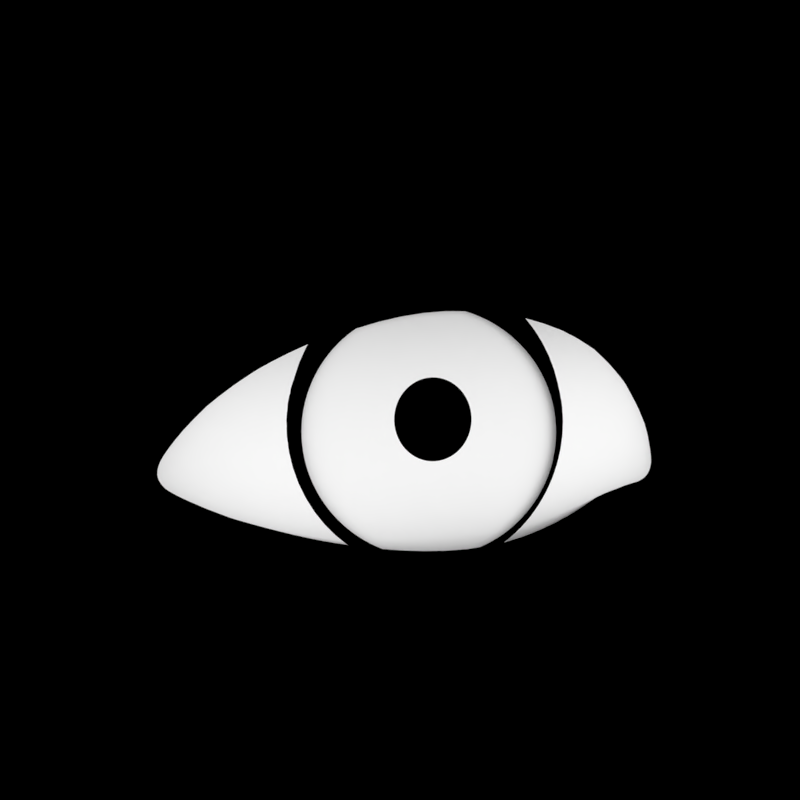 # Source: 1.v0.blend  (saved by Blender 2.77.0; exported with 4.5.12 LTS)
import bpy
from mathutils import Matrix  # noqa: F401  (used for matrix-valued properties, if any)

bpy.ops.wm.read_factory_settings(use_empty=True)
scene = bpy.context.scene
scene.name = 'Scene'

# ---- collections
col_collection_1 = bpy.data.collections.new('Collection 1'); scene.collection.children.link(col_collection_1)

# ---- materials (node trees are filled in below, after node groups)
mat_white = bpy.data.materials.new('White')
mat_white.alpha_threshold = 0.0
mat_white.use_transparent_shadow = False
mat_white.diffuse_color = (1.0, 1.0, 1.0, 1.0)
mat_white.roughness = 0.5
mat_white.specular_intensity = 1.0
mat_black = bpy.data.materials.new('Black')
mat_black.alpha_threshold = 0.0
mat_black.use_transparent_shadow = False
mat_black.diffuse_color = (0.0, 0.0, 0.0, 1.0)
mat_black.specular_color = (0.0, 0.0, 0.0)
mat_black.roughness = 0.5
mat_material_004 = bpy.data.materials.new('Material.004')
mat_material_004.alpha_threshold = 0.0
mat_material_004.use_transparent_shadow = False
mat_material_004.diffuse_color = (0.0, 0.0, 0.0, 1.0)
mat_material_004.roughness = 0.5
mat_material_005 = bpy.data.materials.new('Material.005')
mat_material_005.alpha_threshold = 0.0
mat_material_005.use_transparent_shadow = False
mat_material_005.diffuse_color = (0.0, 0.0, 0.0, 1.0)
mat_material_005.roughness = 0.5

# ---- material node trees

# ---- world
world_world = bpy.data.worlds.new('World'); scene.world = world_world
world_world.color = (1.0, 1.0, 1.0)
world_world.use_sun_shadow = False
world_world.sun_shadow_jitter_overblur = 0.0
world_world.cycles.sampling_method = 'MANUAL'

# ---- cameras
cam_camera_001 = bpy.data.cameras.new('Camera.001')
cam_camera_001.clip_end = 100.0
cam_camera_001.lens = 35.0
cam_camera_001.sensor_width = 32.0
cam_camera_001.sensor_height = 18.0
cam_camera_001.ortho_scale = 7.314
cam_camera_001.display_size = 3.7
cam_camera_001.dof.focus_distance = 0.0
cam_camera_001.dof.aperture_fstop = 128.0
cam_camera = bpy.data.cameras.new('Camera')
cam_camera.clip_end = 100.0
cam_camera.lens = 35.0
cam_camera.sensor_width = 32.0
cam_camera.sensor_height = 18.0
cam_camera.ortho_scale = 7.314
cam_camera.display_size = 3.7
cam_camera.dof.focus_distance = 0.0
cam_camera.dof.aperture_fstop = 128.0

# ---- meshes
me_sphere_003 = bpy.data.meshes.new('Sphere.003')
me_sphere_003.from_pydata([(-0.2585, 0.05494, 0.9605), (-0.3743, 0.07956, 0.9239), (-0.5434, 0.1155, 0.8315), (-0.6917, 0.147, 0.7071), (-0.8133, 0.1729, 0.5556), (-0.9037, 0.1921, 0.3827), (-0.2414, 0.1075, 0.9605), (-0.3496, 0.1557, 0.9239), (-0.5075, 0.226, 0.8315), (-0.646, 0.2876, 0.7071), (-0.7596, 0.3382, 0.5556), (-0.844, 0.3758, 0.3827), (-0.2138, 0.1553, 0.9605), (-0.3096, 0.2249, 0.9239), (-0.4495, 0.3266, 0.8315), (-0.5721, 0.4156, 0.7071), (-0.6727, 0.4887, 0.5556), (-0.7474, 0.543, 0.3827), (-0.1768, 0.1964, 0.9605), (-0.2561, 0.2844, 0.9239), (-0.3717, 0.4129, 0.8315), (-0.4731, 0.5255, 0.7071), (-0.5564, 0.6179, 0.5556), (-0.6182, 0.6866, 0.3827), (-0.1321, 0.2288, 0.9605), (-0.1913, 0.3314, 0.9239), (-0.2778, 0.4811, 0.8315), (-0.3536, 0.6124, 0.7071), (-0.4157, 0.7201, 0.5556), (-0.4619, 0.8001, 0.3827), (-0.08165, 0.2513, 0.9605), (-0.1183, 0.364, 0.9239), (-0.1717, 0.5284, 0.8315), (-0.2185, 0.6725, 0.7071), (-0.2569, 0.7908, 0.5556), (-0.2855, 0.8787, 0.3827), (-0.02762, 0.2628, 0.9605), (-0.04, 0.3806, 0.9239), (-0.05807, 0.5525, 0.8315), (-0.07391, 0.7032, 0.7071), (-0.08691, 0.8269, 0.5556), (-0.09657, 0.9188, 0.3827), (0.02762, 0.2628, 0.9605), (0.04, 0.3806, 0.9239), (0.05807, 0.5525, 0.8315), (0.07391, 0.7032, 0.7071), (0.08691, 0.8269, 0.5556), (0.09657, 0.9188, 0.3827), (0.08165, 0.2513, 0.9605), (0.1183, 0.364, 0.9239), (0.1717, 0.5284, 0.8315), (0.2185, 0.6725, 0.7071), (0.2569, 0.7908, 0.5556), (0.2855, 0.8787, 0.3827), (0.1321, 0.2288, 0.9605), (0.1913, 0.3314, 0.9239), (0.2778, 0.4811, 0.8315), (0.3536, 0.6124, 0.7071), (0.4157, 0.7201, 0.5556), (0.4619, 0.8001, 0.3827), (0.1768, 0.1964, 0.9605), (0.2561, 0.2844, 0.9239), (0.3717, 0.4129, 0.8315), (0.4731, 0.5255, 0.7071), (0.5564, 0.6179, 0.5556), (0.6182, 0.6866, 0.3827), (0.2138, 0.1553, 0.9605), (0.3096, 0.2249, 0.9239), (0.4495, 0.3266, 0.8315), (0.5721, 0.4156, 0.7071), (0.6727, 0.4887, 0.5556), (0.7474, 0.543, 0.3827), (0.2414, 0.1075, 0.9605), (0.3496, 0.1557, 0.9239), (0.5075, 0.226, 0.8315), (0.646, 0.2876, 0.7071), (0.7596, 0.3382, 0.5556), (0.844, 0.3758, 0.3827), (0.2585, 0.05494, 0.9605), (0.3743, 0.07956, 0.9239), (0.5434, 0.1155, 0.8315), (0.6917, 0.147, 0.7071), (0.8133, 0.1729, 0.5556), (0.9037, 0.1921, 0.3827), (0.2642, 1.029e-08, 0.9605), (0.3827, 3.794e-08, 0.9239), (0.5556, 5.285e-08, 0.8315), (0.7071, 2.304e-08, 0.7071), (0.8315, -2.166e-08, 0.5556), (0.9239, -5.146e-08, 0.3827), (0.2585, -0.05494, 0.9605), (0.3743, -0.07956, 0.9239), (0.5434, -0.1155, 0.8315), (0.6917, -0.147, 0.7071), (0.8133, -0.1729, 0.5556), (0.9037, -0.1921, 0.3827), (0.2414, -0.1075, 0.9605), (0.3496, -0.1557, 0.9239), (0.5075, -0.226, 0.8315), (0.646, -0.2876, 0.7071), (0.7596, -0.3382, 0.5556), (0.844, -0.3758, 0.3827), (0.2138, -0.1553, 0.9605), (0.3096, -0.2249, 0.9239), (0.4495, -0.3266, 0.8315), (0.5721, -0.4156, 0.7071), (0.6727, -0.4887, 0.5556), (0.7474, -0.543, 0.3827), (0.1768, -0.1964, 0.9605), (0.2561, -0.2844, 0.9239), (0.3717, -0.4129, 0.8315), (0.4731, -0.5255, 0.7071), (0.5564, -0.6179, 0.5556), (0.6182, -0.6866, 0.3827), (0.1321, -0.2288, 0.9605), (0.1913, -0.3314, 0.9239), (0.2778, -0.4811, 0.8315), (0.3536, -0.6124, 0.7071), (0.4157, -0.7201, 0.5556), (0.4619, -0.8001, 0.3827), (0.08165, -0.2513, 0.9605), (0.1183, -0.364, 0.9239), (0.1717, -0.5284, 0.8315), (0.2185, -0.6725, 0.7071), (0.2569, -0.7908, 0.5556), (0.2855, -0.8787, 0.3827), (0.02762, -0.2628, 0.9605), (0.04, -0.3806, 0.9239), (0.05807, -0.5525, 0.8315), (0.07391, -0.7032, 0.7071), (0.08691, -0.8269, 0.5556), (0.09657, -0.9188, 0.3827), (-0.02762, -0.2628, 0.9605), (-0.04, -0.3806, 0.9239), (-0.05807, -0.5525, 0.8315), (-0.07391, -0.7032, 0.7071), (-0.08691, -0.8269, 0.5556), (-0.09657, -0.9188, 0.3827), (-0.08165, -0.2513, 0.9605), (-0.1183, -0.364, 0.9239), (-0.1717, -0.5284, 0.8315), (-0.2185, -0.6725, 0.7071), (-0.2569, -0.7908, 0.5556), (-0.2855, -0.8787, 0.3827), (-0.1321, -0.2288, 0.9605), (-0.1913, -0.3314, 0.9239), (-0.2778, -0.4811, 0.8315), (-0.3536, -0.6124, 0.7071), (-0.4157, -0.7201, 0.5556), (-0.4619, -0.8001, 0.3827), (-0.1768, -0.1964, 0.9605), (-0.2561, -0.2844, 0.9239), (-0.3717, -0.4129, 0.8315), (-0.4731, -0.5255, 0.7071), (-0.5564, -0.6179, 0.5556), (-0.6182, -0.6866, 0.3827), (-0.2138, -0.1553, 0.9605), (-0.3096, -0.2249, 0.9239), (-0.4495, -0.3266, 0.8315), (-0.5721, -0.4156, 0.7071), (-0.6727, -0.4887, 0.5556), (-0.7474, -0.543, 0.3827), (-0.2414, -0.1075, 0.9605), (-0.3496, -0.1557, 0.9239), (-0.5075, -0.226, 0.8315), (-0.646, -0.2876, 0.7071), (-0.7596, -0.3382, 0.5556), (-0.844, -0.3758, 0.3827), (-0.2585, -0.05494, 0.9605), (-0.3743, -0.07956, 0.9239), (-0.5434, -0.1155, 0.8315), (-0.6917, -0.147, 0.7071), (-0.8133, -0.1729, 0.5556), (-0.9037, -0.1921, 0.3827), (-0.2642, 4.056e-08, 0.9605), (-0.3827, 4.539e-08, 0.9239), (-0.5556, 6.91e-10, 0.8315), (-0.7071, 6.775e-08, 0.7071), (-0.8315, 8.265e-08, 0.5556), (-0.9239, 9.755e-08, 0.3827)], [], [(176, 175, 1, 2), (177, 176, 2, 3), (178, 177, 3, 4), (179, 178, 4, 5), (175, 174, 0, 1), (1, 0, 6, 7), (2, 1, 7, 8), (3, 2, 8, 9), (4, 3, 9, 10), (5, 4, 10, 11), (11, 10, 16, 17), (7, 6, 12, 13), (8, 7, 13, 14), (9, 8, 14, 15), (10, 9, 15, 16), (13, 12, 18, 19), (14, 13, 19, 20), (15, 14, 20, 21), (16, 15, 21, 22), (17, 16, 22, 23), (23, 22, 28, 29), (19, 18, 24, 25), (20, 19, 25, 26), (21, 20, 26, 27), (22, 21, 27, 28), (26, 25, 31, 32), (27, 26, 32, 33), (28, 27, 33, 34), (29, 28, 34, 35), (25, 24, 30, 31), (31, 30, 36, 37), (32, 31, 37, 38), (33, 32, 38, 39), (34, 33, 39, 40), (35, 34, 40, 41), (39, 38, 44, 45), (40, 39, 45, 46), (41, 40, 46, 47), (37, 36, 42, 43), (38, 37, 43, 44), (43, 42, 48, 49), (44, 43, 49, 50), (45, 44, 50, 51), (46, 45, 51, 52), (47, 46, 52, 53), (51, 50, 56, 57), (52, 51, 57, 58), (53, 52, 58, 59), (49, 48, 54, 55), (50, 49, 55, 56), (55, 54, 60, 61), (56, 55, 61, 62), (57, 56, 62, 63), (58, 57, 63, 64), (59, 58, 64, 65), (64, 63, 69, 70), (65, 64, 70, 71), (61, 60, 66, 67), (62, 61, 67, 68), (63, 62, 68, 69), (67, 66, 72, 73), (68, 67, 73, 74), (69, 68, 74, 75), (70, 69, 75, 76), (71, 70, 76, 77), (76, 75, 81, 82), (77, 76, 82, 83), (73, 72, 78, 79), (74, 73, 79, 80), (75, 74, 80, 81), (79, 78, 84, 85), (80, 79, 85, 86), (81, 80, 86, 87), (82, 81, 87, 88), (83, 82, 88, 89), (89, 88, 94, 95), (85, 84, 90, 91), (86, 85, 91, 92), (87, 86, 92, 93), (88, 87, 93, 94), (92, 91, 97, 98), (93, 92, 98, 99), (94, 93, 99, 100), (95, 94, 100, 101), (91, 90, 96, 97), (97, 96, 102, 103), (98, 97, 103, 104), (99, 98, 104, 105), (100, 99, 105, 106), (101, 100, 106, 107), (104, 103, 109, 110), (105, 104, 110, 111), (106, 105, 111, 112), (107, 106, 112, 113), (103, 102, 108, 109), (109, 108, 114, 115), (110, 109, 115, 116), (111, 110, 116, 117), (112, 111, 117, 118), (113, 112, 118, 119), (117, 116, 122, 123), (118, 117, 123, 124), (119, 118, 124, 125), (115, 114, 120, 121), (116, 115, 121, 122), (121, 120, 126, 127), (122, 121, 127, 128), (123, 122, 128, 129), (124, 123, 129, 130), (125, 124, 130, 131), (129, 128, 134, 135), (130, 129, 135, 136), (131, 130, 136, 137), (127, 126, 132, 133), (128, 127, 133, 134), (133, 132, 138, 139), (134, 133, 139, 140), (135, 134, 140, 141), (136, 135, 141, 142), (137, 136, 142, 143), (142, 141, 147, 148), (143, 142, 148, 149), (139, 138, 144, 145), (140, 139, 145, 146), (141, 140, 146, 147), (145, 144, 150, 151), (146, 145, 151, 152), (147, 146, 152, 153), (148, 147, 153, 154), (149, 148, 154, 155), (155, 154, 160, 161), (151, 150, 156, 157), (152, 151, 157, 158), (153, 152, 158, 159), (154, 153, 159, 160), (157, 156, 162, 163), (158, 157, 163, 164), (159, 158, 164, 165), (160, 159, 165, 166), (161, 160, 166, 167), (167, 166, 172, 173), (163, 162, 168, 169), (164, 163, 169, 170), (165, 164, 170, 171), (166, 165, 171, 172), (170, 169, 175, 176), (171, 170, 176, 177), (172, 171, 177, 178), (173, 172, 178, 179), (169, 168, 174, 175)])
me_sphere_003.polygons.foreach_set('use_smooth', [True] * 150)
me_sphere_003.materials.append(mat_white)
me_sphere_003.use_remesh_preserve_volume = False
me_sphere_003.use_remesh_preserve_attributes = False
me_sphere_003.use_mirror_vertex_groups = False
me_sphere_003.update()
me_sphere_004 = bpy.data.meshes.new('Sphere.004')
me_sphere_004.from_pydata([(-0.1908, 0.04056, 0.9808), (-0.3743, 0.07956, 0.9239), (-0.5434, 0.1155, 0.8315), (-0.6917, 0.147, 0.7071), (-0.1782, 0.07935, 0.9808), (-0.3496, 0.1557, 0.9239), (-0.5075, 0.226, 0.8315), (-0.646, 0.2876, 0.7071), (-0.1578, 0.1147, 0.9808), (-0.3096, 0.2249, 0.9239), (-0.4495, 0.3266, 0.8315), (-0.5721, 0.4156, 0.7071), (-0.1305, 0.145, 0.9808), (-0.2561, 0.2844, 0.9239), (-0.3717, 0.4129, 0.8315), (-0.4731, 0.5255, 0.7071), (-0.09755, 0.169, 0.9808), (-0.1913, 0.3314, 0.9239), (-0.2778, 0.4811, 0.8315), (-0.3536, 0.6124, 0.7071), (-0.06029, 0.1855, 0.9808), (-0.1183, 0.364, 0.9239), (-0.1717, 0.5284, 0.8315), (-0.2185, 0.6725, 0.7071), (-0.02039, 0.194, 0.9808), (-0.04, 0.3806, 0.9239), (-0.05807, 0.5525, 0.8315), (-0.07391, 0.7032, 0.7071), (0.02039, 0.194, 0.9808), (0.04, 0.3806, 0.9239), (0.05807, 0.5525, 0.8315), (0.07391, 0.7032, 0.7071), (-0.7071, -0.0007075, 0.7786), (0.06029, 0.1855, 0.9808), (0.1183, 0.364, 0.9239), (0.1717, 0.5284, 0.8315), (0.2185, 0.6725, 0.7071), (-0.5556, -7.522e-05, 0.926), (0.09755, 0.169, 0.9808), (0.1913, 0.3314, 0.9239), (0.2778, 0.4811, 0.8315), (0.3536, 0.6124, 0.7071), (-0.4037, 0.01016, 1.004), (0.1305, 0.145, 0.9808), (0.2561, 0.2844, 0.9239), (0.3717, 0.4129, 0.8315), (0.4731, 0.5255, 0.7071), (-0.2101, 0.003753, 1.122), (0.1578, 0.1147, 0.9808), (0.3096, 0.2249, 0.9239), (0.4495, 0.3266, 0.8315), (0.5721, 0.4156, 0.7071), (1.581e-05, 0.0007817, 1.126), (0.1782, 0.07935, 0.9808), (0.3496, 0.1557, 0.9239), (0.5075, 0.226, 0.8315), (0.646, 0.2876, 0.7071), (0.7071, -0.0007067, 0.7787), (0.1908, 0.04056, 0.9808), (0.3743, 0.07956, 0.9239), (0.5434, 0.1155, 0.8315), (0.6917, 0.147, 0.7071), (0.5556, -7.446e-05, 0.926), (0.1951, 8.142e-09, 0.9808), (0.3827, 3.794e-08, 0.9239), (0.5556, 5.285e-08, 0.8315), (0.7071, 2.304e-08, 0.7071), (0.3827, 0.0003952, 1.035), (1.629e-07, -2.822e-07, 1.0), (-0.1951, 3.049e-08, 0.9808), (-0.3827, 4.539e-08, 0.9239), (-0.5556, 6.91e-10, 0.8315), (-0.7071, 6.775e-08, 0.7071), (0.2379, 0.01114, 1.043), (0.03934, 0.005272, 1.115), (0.1109, 0.01079, 1.07), (0.05876, 0.001441, 1.162), (0.1633, 0.0007003, 1.107), (-0.08106, 0.01028, 1.172), (-0.1012, 0.02139, 1.03), (-0.01888, 0.0135, 1.052), (-0.2612, 0.02053, 1.02), (-0.1825, 0.0006905, 1.104)], [], [(71, 70, 1, 2), (72, 71, 2, 3), (69, 68, 0), (70, 69, 0, 1), (1, 0, 4, 5), (2, 1, 5, 6), (3, 2, 6, 7), (0, 68, 4), (4, 68, 8), (5, 4, 8, 9), (6, 5, 9, 10), (7, 6, 10, 11), (9, 8, 12, 13), (10, 9, 13, 14), (11, 10, 14, 15), (8, 68, 12), (12, 68, 16), (13, 12, 16, 17), (14, 13, 17, 18), (15, 14, 18, 19), (18, 17, 21, 22), (19, 18, 22, 23), (16, 68, 20), (17, 16, 20, 21), (20, 68, 24), (21, 20, 24, 25), (22, 21, 25, 26), (23, 22, 26, 27), (27, 26, 30, 31), (69, 70, 42, 81), (24, 68, 28), (25, 24, 28, 29), (26, 25, 29, 30), (28, 68, 33), (29, 28, 33, 34), (30, 29, 34, 35), (31, 30, 35, 36), (71, 72, 32, 37), (36, 35, 40, 41), (65, 64, 67, 62), (33, 68, 38), (34, 33, 38, 39), (35, 34, 39, 40), (38, 68, 43), (39, 38, 43, 44), (40, 39, 44, 45), (41, 40, 45, 46), (70, 71, 37, 42), (43, 68, 48), (44, 43, 48, 49), (45, 44, 49, 50), (46, 45, 50, 51), (48, 68, 53), (49, 48, 53, 54), (50, 49, 54, 55), (51, 50, 55, 56), (64, 63, 73, 67), (68, 69, 82, 79), (53, 68, 58), (54, 53, 58, 59), (55, 54, 59, 60), (56, 55, 60, 61), (59, 58, 63, 64), (60, 59, 64, 65), (61, 60, 65, 66), (66, 65, 62, 57), (58, 68, 63), (63, 68, 77, 73), (74, 68, 52), (75, 68, 76), (76, 68, 74), (77, 68, 75), (78, 80, 68), (79, 78, 68), (68, 80, 52), (81, 47, 69), (82, 69, 47)])
me_sphere_004.polygons.foreach_set('use_smooth', [True] * 77)
me_sphere_004.materials.append(mat_black)
me_sphere_004.use_remesh_preserve_volume = False
me_sphere_004.use_remesh_preserve_attributes = False
me_sphere_004.use_mirror_vertex_groups = False
me_sphere_004.update()
me_plane = bpy.data.meshes.new('Plane')
me_plane.from_pydata([(-0.8869, -0.5113, -8.419e-08), (1.426, -0.4685, -0.3609), (-0.8469, 0.3813, -1.068e-07), (1.144, 0.2522, -0.1704), (0.112, 0.5536, 0.182), (-1.624, -0.5177, -0.2875), (0.005913, -0.8053, 0.2101), (1.542, -0.2667, -0.4281), (1.546, -0.3864, -0.4302), (-1.568, -0.5571, -0.276), (-1.596, -0.4434, -0.2818), (-1.463, -1.528, -0.26), (1.919, -1.613, -0.8896), (-1.292, 1.102, -0.26), (1.587, 0.958, -0.6981), (0.0882, 1.428, -0.1261), (-1.937, -0.381, -0.6676), (0.5377, -1.677, -0.26), (1.941, -0.2702, -0.9025), (1.946, -0.5148, -0.9055), (-1.926, -1.28, -0.6652), (-1.85, -0.1137, -0.6499), (-1.696, -4.386, -1.176), (4.526, -2.508, -2.128), (-5.666, 3.822, -0.9238), (3.799, 3.935, -1.841), (0.341, 3.726, -0.9748), (-6.255, -0.218, -1.509), (0.9884, -4.437, -1.171), (4.288, 2.24, -2.123), (4.295, 1.903, -2.127), (-6.221, -4.303, -1.514), (-6.134, 0.1508, -1.484), (-0.7202, -0.4408, -0.2045), (1.133, -0.3945, -0.4893), (-0.6508, 0.2402, -0.2045), (0.8904, 0.1347, -0.3241), (0.1963, 0.4058, -0.06178), (-1.211, -0.3842, -0.4369), (-0.003126, -0.6833, -0.03326), (1.225, -0.2352, -0.5424), (1.228, -0.3297, -0.544), (-1.022, -0.3999, -0.4167), (-1.176, -0.2604, -0.427), (0.855, -0.7004, -0.07106), (2.747, -4.498, -1.648), (1.384, -1.638, -0.646), (0.767, -0.5675, -0.2879)], [], [(5, 10, 21, 16), (1, 44, 46, 12), (9, 5, 16, 20), (6, 0, 11, 17), (2, 4, 15, 13), (10, 2, 13, 21), (7, 8, 19, 18), (4, 3, 14, 15), (3, 7, 18, 14), (0, 9, 20, 11), (8, 1, 12, 19), (17, 11, 22, 28), (13, 15, 26, 24), (21, 13, 24, 32), (18, 19, 30, 29), (15, 14, 25, 26), (14, 18, 29, 25), (11, 20, 31, 22), (19, 12, 23, 30), (16, 21, 32, 27), (12, 46, 45, 23), (20, 16, 27, 31), (8, 7, 40, 41), (3, 4, 37, 36), (7, 3, 36, 40), (9, 0, 33, 42), (1, 8, 41, 34), (10, 5, 38, 43), (6, 44, 47, 39), (5, 9, 42, 38), (0, 6, 39, 33), (4, 2, 35, 37), (2, 10, 43, 35), (45, 46, 17, 28), (47, 44, 1, 34), (46, 44, 6, 17)])
me_plane.polygons.foreach_set('use_smooth', [True] * 36)
me_plane.materials.append(mat_black)
me_plane.use_remesh_preserve_volume = False
me_plane.use_remesh_preserve_attributes = False
me_plane.use_mirror_vertex_groups = False
me_plane.update()
me_sphere_002 = bpy.data.meshes.new('Sphere.002')
me_sphere_002.from_pydata([(-0.1908, 0.04056, -0.0006198), (-0.1782, 0.07935, -0.0006198), (-0.1578, 0.1147, -0.0006198), (-0.1305, 0.145, -0.0006198), (-0.09755, 0.169, -0.0006198), (-0.06029, 0.1855, -0.0006198), (-0.02039, 0.194, -0.0006198), (0.02039, 0.194, -0.0006198), (0.06029, 0.1855, -0.0006198), (0.09755, 0.169, -0.0006198), (0.1305, 0.145, -0.0006198), (0.1578, 0.1147, -0.0006198), (0.1782, 0.07935, -0.0006198), (0.1908, 0.04056, -0.0006198), (0.1951, 2.211e-08, -0.0006198), (0.1908, -0.04056, -0.0006198), (0.1782, -0.07935, -0.0006198), (0.1578, -0.1147, -0.0006198), (0.1305, -0.145, -0.0006198), (0.09755, -0.169, -0.0006198), (0.06029, -0.1855, -0.0006198), (0.02039, -0.194, -0.0006198), (-0.02039, -0.194, -0.0006198), (-0.06029, -0.1855, -0.0006198), (-1.606e-07, -2.682e-07, 0.01859), (-0.09755, -0.169, -0.0006198), (-0.1305, -0.145, -0.0006198), (-0.1578, -0.1147, -0.0006198), (-0.1782, -0.07935, -0.0006198), (-0.1908, -0.04056, -0.0006198), (-0.1951, 4.446e-08, -0.0006198)], [], [(30, 24, 0), (0, 24, 1), (1, 24, 2), (2, 24, 3), (3, 24, 4), (4, 24, 5), (5, 24, 6), (6, 24, 7), (7, 24, 8), (8, 24, 9), (9, 24, 10), (10, 24, 11), (11, 24, 12), (12, 24, 13), (13, 24, 14), (14, 24, 15), (15, 24, 16), (16, 24, 17), (17, 24, 18), (18, 24, 19), (19, 24, 20), (20, 24, 21), (21, 24, 22), (22, 24, 23), (23, 24, 25), (25, 24, 26), (26, 24, 27), (27, 24, 28), (28, 24, 29), (29, 24, 30)])
me_sphere_002.polygons.foreach_set('use_smooth', [True] * 30)
me_sphere_002.materials.append(mat_material_004)
me_sphere_002.use_remesh_preserve_volume = False
me_sphere_002.use_remesh_preserve_attributes = False
me_sphere_002.use_mirror_vertex_groups = False
me_sphere_002.update()
me_sphere_001 = bpy.data.meshes.new('Sphere.001')
me_sphere_001.from_pydata([(-0.6237, 0.09275, 0.02021), (-0.693, 0.1752, -0.02021), (-0.5824, 0.2084, 0.02021), (-0.6474, 0.3158, -0.02021), (-0.5156, 0.3138, 0.02021), (-0.5734, 0.4438, -0.02021), (-0.4262, 0.4041, 0.02021), (-0.4745, 0.5537, -0.02021), (-0.3181, 0.4756, 0.02021), (-0.3549, 0.6406, -0.02021), (-0.1961, 0.5251, 0.02021), (-0.2199, 0.7007, -0.02021), (-0.06541, 0.5504, 0.02021), (-0.0753, 0.7314, -0.02021), (0.06818, 0.5504, 0.02021), (0.07253, 0.7314, -0.02021), (0.1989, 0.5251, 0.02021), (0.2171, 0.7007, -0.02021), (0.3209, 0.4756, 0.02021), (0.3522, 0.6406, -0.02021), (0.429, 0.4041, 0.02021), (0.4718, 0.5537, -0.02021), (0.5184, 0.3138, 0.02021), (0.5707, 0.4438, -0.02021), (0.5852, 0.2084, 0.02021), (0.6446, 0.3158, -0.02021), (0.6265, 0.09275, 0.02021), (0.6903, 0.1752, -0.02021), (0.6404, -0.02821, 0.02021), (0.7057, 0.02821, -0.02021), (0.6265, -0.1492, 0.02021), (0.6903, -0.1188, -0.02021), (0.5852, -0.2648, 0.02021), (0.6446, -0.2594, -0.02021), (0.5184, -0.3702, 0.02021), (0.5707, -0.3874, -0.02021), (0.429, -0.4606, 0.02021), (0.4718, -0.4973, -0.02021), (0.3209, -0.5321, 0.02021), (0.3522, -0.5842, -0.02021), (0.1989, -0.5815, 0.02021), (0.2171, -0.6443, -0.02021), (0.06818, -0.6068, 0.02021), (0.07253, -0.675, -0.02021), (-0.06541, -0.6068, 0.02021), (-0.0753, -0.675, -0.02021), (-0.1961, -0.5815, 0.02021), (-0.2199, -0.6443, -0.02021), (-0.3181, -0.5321, 0.02021), (-0.3549, -0.5842, -0.02021), (-0.4262, -0.4606, 0.02021), (-0.4745, -0.4973, -0.02021), (-0.5156, -0.3702, 0.02021), (-0.5734, -0.3874, -0.02021), (-0.5824, -0.2648, 0.02021), (-0.6474, -0.2594, -0.02021), (-0.6237, -0.1492, 0.02021), (-0.693, -0.1188, -0.02021), (-0.6377, -0.02821, 0.02021), (-0.7085, 0.02821, -0.02021)], [], [(59, 58, 0, 1), (1, 0, 2, 3), (3, 2, 4, 5), (5, 4, 6, 7), (7, 6, 8, 9), (9, 8, 10, 11), (11, 10, 12, 13), (13, 12, 14, 15), (15, 14, 16, 17), (17, 16, 18, 19), (19, 18, 20, 21), (21, 20, 22, 23), (23, 22, 24, 25), (25, 24, 26, 27), (27, 26, 28, 29), (29, 28, 30, 31), (31, 30, 32, 33), (33, 32, 34, 35), (35, 34, 36, 37), (37, 36, 38, 39), (39, 38, 40, 41), (41, 40, 42, 43), (43, 42, 44, 45), (45, 44, 46, 47), (47, 46, 48, 49), (49, 48, 50, 51), (51, 50, 52, 53), (53, 52, 54, 55), (55, 54, 56, 57), (57, 56, 58, 59)])
me_sphere_001.polygons.foreach_set('use_smooth', [True] * 30)
me_sphere_001.materials.append(mat_material_005)
me_sphere_001.use_remesh_preserve_volume = False
me_sphere_001.use_remesh_preserve_attributes = False
me_sphere_001.use_mirror_vertex_groups = False
me_sphere_001.update()
me_sphere = bpy.data.meshes.new('Sphere')
me_sphere.from_pydata([(-0.2633, 0.05597, -0.001123), (-0.2459, 0.1095, -0.001123), (-0.2178, 0.1582, -0.001123), (-0.1801, 0.2001, -0.001123), (-0.1346, 0.2331, -0.001123), (-0.08319, 0.256, -0.001123), (-0.02814, 0.2677, -0.001123), (0.02814, 0.2677, -0.001123), (0.08319, 0.256, -0.001123), (0.1346, 0.2331, -0.001123), (0.1801, 0.2001, -0.001123), (0.2178, 0.1582, -0.001123), (0.2459, 0.1095, -0.001123), (0.2633, 0.05597, -0.001123), (0.2692, 1.467e-09, -0.001123), (0.2633, -0.05597, -0.001123), (0.2459, -0.1095, -0.001123), (0.2178, -0.1582, -0.001123), (0.1801, -0.2001, -0.001123), (0.1346, -0.2331, -0.001123), (0.08319, -0.256, -0.001123), (0.02814, -0.2677, -0.001123), (-0.02814, -0.2677, -0.001123), (-0.08319, -0.256, -0.001123), (-0.1346, -0.2331, -0.001123), (-0.07698, 8.367e-09, 0.001123), (-0.0753, -0.01601, 0.001123), (-0.07033, -0.03131, 0.001123), (-0.06228, -0.04525, 0.001123), (-0.05151, -0.05721, 0.001123), (-0.1801, -0.2001, -0.001123), (-0.03849, -0.06667, 0.001123), (-0.02379, -0.07322, 0.001123), (-0.008047, -0.07656, 0.001123), (0.008047, -0.07656, 0.001123), (0.02379, -0.07322, 0.001123), (-0.2178, -0.1582, -0.001123), (0.03849, -0.06667, 0.001123), (0.05151, -0.05721, 0.001123), (0.06228, -0.04525, 0.001123), (0.07033, -0.03131, 0.001123), (0.0753, -0.01601, 0.001123), (-0.2459, -0.1095, -0.001123), (0.07698, -4.535e-10, 0.001123), (0.0753, 0.01601, 0.001123), (0.07033, 0.03131, 0.001123), (0.06228, 0.04525, 0.001123), (0.05151, 0.05721, 0.001123), (-0.2633, -0.05597, -0.001123), (0.03849, 0.06667, 0.001123), (0.02379, 0.07322, 0.001123), (0.008047, 0.07656, 0.001123), (-0.008047, 0.07656, 0.001123), (-0.02379, 0.07322, 0.001123), (-0.2692, 3.231e-08, -0.001123), (-0.03849, 0.06667, 0.001123), (-0.05151, 0.05721, 0.001123), (-0.06228, 0.04525, 0.001123), (-0.07033, 0.03131, 0.001123), (-0.0753, 0.01601, 0.001123)], [], [(19, 18, 38, 37), (0, 54, 25, 59), (2, 1, 58, 57), (20, 19, 37, 35), (9, 8, 50, 49), (24, 31, 29, 30), (8, 7, 51, 50), (13, 44, 43, 14), (2, 57, 56, 3), (16, 15, 41, 40), (22, 21, 34, 33), (36, 30, 29, 28), (5, 4, 55, 53), (15, 14, 43, 41), (4, 3, 56, 55), (11, 10, 47, 46), (21, 20, 35, 34), (36, 28, 27, 42), (10, 9, 49, 47), (54, 48, 26, 25), (6, 5, 53, 52), (18, 17, 39, 38), (48, 42, 27, 26), (7, 6, 52, 51), (17, 16, 40, 39), (0, 59, 58, 1), (13, 12, 45, 44), (23, 22, 33, 32), (12, 11, 46, 45), (24, 23, 32, 31)])
me_sphere.materials.append(mat_white)
me_sphere.use_remesh_preserve_volume = False
me_sphere.use_remesh_preserve_attributes = False
me_sphere.use_mirror_vertex_groups = False
me_sphere.update()

# ---- objects
ob_sphere_004 = bpy.data.objects.new('Sphere.004', me_sphere_003)
ob_empty_001 = bpy.data.objects.new('Empty.001', None)
ob_camera_001 = bpy.data.objects.new('Camera.001', cam_camera_001)
ob_camera = bpy.data.objects.new('Camera', cam_camera)
ob_sphere_003 = bpy.data.objects.new('Sphere.003', me_sphere_004)
ob_plane = bpy.data.objects.new('Plane', me_plane)
ob_sphere_002 = bpy.data.objects.new('Sphere.002', me_sphere_002)
ob_sphere_001 = bpy.data.objects.new('Sphere.001', me_sphere_001)
ob_sphere = bpy.data.objects.new('Sphere', me_sphere)

# ---- transforms, parenting, visibility, modifiers, constraints
ob_sphere_004.location = (-9.964e-08, 1.254, -1.852e-08)
ob_sphere_004.rotation_mode = 'QUATERNION'
ob_sphere_004.rotation_quaternion = (0.6978, 0.7149, -0.003268, -0.04408)
ob_sphere_004.scale = (2.065, 2.065, 2.065)
ob_sphere_004.lineart.crease_threshold = 0.0
_m = ob_sphere_004.modifiers.new('Subsurf', 'SUBSURF')
_m.uv_smooth = 'PRESERVE_CORNERS'
_m.quality = 1
_m.render_levels = 1
_m.show_only_control_edges = False
ob_empty_001.location = (-0.2545, -0.7951, -0.1491)
ob_empty_001.rotation_mode = 'QUATERNION'
ob_empty_001.rotation_quaternion = (1.0, 0.0, 0.0, 0.0)
ob_empty_001.scale = (1.216, 1.216, 1.216)
ob_empty_001.empty_image_offset = (0.0, 0.0)
ob_empty_001.lineart.crease_threshold = 0.0
ob_camera_001.parent = ob_empty_001
ob_camera_001.matrix_parent_inverse = Matrix(((1.0, 0.0, 0.0, 0.2545), (0.0, 1.0, 0.0, 0.7951), (0.0, 0.0, 1.0, 0.1491), (0.0, 0.0, 0.0, 1.0)))
ob_camera_001.location = (-1.347, -3.093, -0.08288)
ob_camera_001.rotation_mode = 'QUATERNION'
ob_camera_001.rotation_quaternion = (0.6801, 0.7013, -0.1516, -0.1502)
ob_camera_001.lock_rotations_4d = False
ob_camera_001.empty_display_type = 'ARROWS'
ob_camera_001.color = (0.0, 0.0, 0.0, 0.0)
ob_camera_001.display_type = 'WIRE'
ob_camera_001.lineart.crease_threshold = 0.0
ob_camera.parent = ob_empty_001
ob_camera.matrix_parent_inverse = Matrix(((1.0, 0.0, 0.0, 0.2545), (0.0, 1.0, 0.0, 0.7951), (0.0, 0.0, 1.0, 0.1491), (0.0, 0.0, 0.0, 1.0)))
ob_camera.location = (-1.347, -3.093, -0.08288)
ob_camera.rotation_mode = 'QUATERNION'
ob_camera.rotation_quaternion = (0.6801, 0.7013, -0.1516, -0.1502)
ob_camera.lock_rotations_4d = False
ob_camera.empty_display_type = 'ARROWS'
ob_camera.color = (0.0, 0.0, 0.0, 0.0)
ob_camera.display_type = 'WIRE'
ob_camera.lineart.crease_threshold = 0.0
ob_sphere_003.location = (-9.964e-08, 0.818, -0.07188)
ob_sphere_003.rotation_mode = 'QUATERNION'
ob_sphere_003.rotation_quaternion = (0.7885, 0.6078, -0.0308, 0.02373)
ob_sphere_003.scale = (1.87, 1.87, 1.87)
ob_sphere_003.lineart.crease_threshold = 0.0
_m = ob_sphere_003.modifiers.new('Subsurf', 'SUBSURF')
_m.uv_smooth = 'PRESERVE_CORNERS'
_m.quality = 2
_m.show_only_control_edges = False
ob_plane.location = (0.05401, -0.8843, 0.05135)
ob_plane.rotation_mode = 'QUATERNION'
ob_plane.rotation_quaternion = (-0.7079, -0.7057, -0.01415, -0.02618)
ob_plane.scale = (-0.9, 0.9, 0.9)
ob_plane.lineart.crease_threshold = 0.0
_m = ob_plane.modifiers.new('Subsurf', 'SUBSURF')
_m.uv_smooth = 'PRESERVE_CORNERS'
_m.levels = 2
_m.render_levels = 3
_m.show_only_control_edges = False
ob_sphere_002.location = (-0.101, -0.2368, -0.03313)
ob_sphere_002.rotation_mode = 'QUATERNION'
ob_sphere_002.rotation_quaternion = (0.6978, 0.7149, -0.003268, -0.04408)
ob_sphere_002.scale = (3.836, 3.836, 3.836)
ob_sphere_002.lineart.crease_threshold = 0.0
_m = ob_sphere_002.modifiers.new('Subsurf', 'SUBSURF')
_m.uv_smooth = 'PRESERVE_CORNERS'
_m.quality = 1
_m.render_levels = 1
_m.show_only_control_edges = False
ob_sphere_001.location = (-0.1349, -0.7333, -0.06712)
ob_sphere_001.rotation_mode = 'QUATERNION'
ob_sphere_001.rotation_quaternion = (0.6978, 0.7149, -0.003268, -0.04408)
ob_sphere_001.scale = (0.7911, 0.7911, 0.7911)
ob_sphere_001.lineart.crease_threshold = 0.0
_m = ob_sphere_001.modifiers.new('Subsurf', 'SUBSURF')
_m.uv_smooth = 'PRESERVE_CORNERS'
_m.quality = 2
_m.show_only_control_edges = False
ob_sphere.location = (-0.134, -0.7237, -0.04456)
ob_sphere.rotation_mode = 'QUATERNION'
ob_sphere.rotation_quaternion = (0.6978, 0.7149, -0.003268, -0.04408)
ob_sphere.scale = (2.013, 2.013, 2.013)
ob_sphere.lineart.crease_threshold = 0.0
_m = ob_sphere.modifiers.new('Subsurf', 'SUBSURF')
_m.uv_smooth = 'PRESERVE_CORNERS'
_m.quality = 1
_m.render_levels = 1
_m.show_only_control_edges = False

# ---- collection membership
col_collection_1.objects.link(ob_sphere_004)
col_collection_1.objects.link(ob_empty_001)
col_collection_1.objects.link(ob_camera_001)
col_collection_1.objects.link(ob_camera)
col_collection_1.objects.link(ob_sphere_003)
col_collection_1.objects.link(ob_plane)
col_collection_1.objects.link(ob_sphere_002)
col_collection_1.objects.link(ob_sphere_001)
col_collection_1.objects.link(ob_sphere)

# ---- scene / render settings (as saved in the file)
scene.camera = ob_camera
scene.frame_start = 1; scene.frame_end = 120; scene.frame_set(21)
scene.render.engine = 'BLENDER_EEVEE_NEXT'
scene.render.resolution_x = 1080
scene.render.resolution_percentage = 50
scene.render.dither_intensity = 0.0
scene.cycles.use_denoising = False
scene.cycles.samples = 128
scene.cycles.sampling_pattern = 'TABULATED_SOBOL'
scene.cycles.light_sampling_threshold = 0.0
scene.cycles.use_adaptive_sampling = False
scene.cycles.use_light_tree = False
scene.cycles.blur_glossy = 0.0
scene.cycles.sample_clamp_indirect = 0.0
scene.view_settings.view_transform = 'Standard'
bpy.context.view_layer.update()
